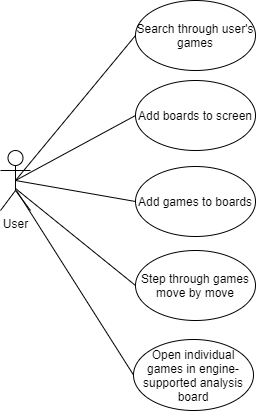

The diagram above was exported from draw.io. Its source (the exported page's mxGraphModel, read from the mxfile embedded in the PNG):
<mxGraphModel dx="1420" dy="834" grid="1" gridSize="10" guides="1" tooltips="1" connect="1" arrows="1" fold="1" page="1" pageScale="1" pageWidth="850" pageHeight="1100" math="0" shadow="0">
  <root>
    <mxCell id="0" />
    <mxCell id="1" parent="0" />
    <mxCell id="1bJULv8LImUO9oEE2r1u-3" value="User" style="shape=umlActor;verticalLabelPosition=bottom;verticalAlign=top;html=1;" vertex="1" parent="1">
      <mxGeometry x="230" y="320" width="30" height="60" as="geometry" />
    </mxCell>
    <mxCell id="1bJULv8LImUO9oEE2r1u-5" value="Search through user's games" style="ellipse;whiteSpace=wrap;html=1;" vertex="1" parent="1">
      <mxGeometry x="365" y="170" width="120" height="70" as="geometry" />
    </mxCell>
    <mxCell id="1bJULv8LImUO9oEE2r1u-6" value="Add boards to screen" style="ellipse;whiteSpace=wrap;html=1;" vertex="1" parent="1">
      <mxGeometry x="365" y="250" width="120" height="70" as="geometry" />
    </mxCell>
    <mxCell id="1bJULv8LImUO9oEE2r1u-7" value="Step through games move by move" style="ellipse;whiteSpace=wrap;html=1;" vertex="1" parent="1">
      <mxGeometry x="365" y="420" width="120" height="70" as="geometry" />
    </mxCell>
    <mxCell id="1bJULv8LImUO9oEE2r1u-8" value="Add games to boards" style="ellipse;whiteSpace=wrap;html=1;" vertex="1" parent="1">
      <mxGeometry x="365" y="336" width="120" height="70" as="geometry" />
    </mxCell>
    <mxCell id="1bJULv8LImUO9oEE2r1u-9" value="" style="endArrow=none;html=1;exitX=0.5;exitY=0.5;exitDx=0;exitDy=0;exitPerimeter=0;entryX=0;entryY=0.5;entryDx=0;entryDy=0;" edge="1" parent="1" source="1bJULv8LImUO9oEE2r1u-3" target="1bJULv8LImUO9oEE2r1u-5">
      <mxGeometry width="50" height="50" relative="1" as="geometry">
        <mxPoint x="250" y="360" as="sourcePoint" />
        <mxPoint x="360" y="220" as="targetPoint" />
      </mxGeometry>
    </mxCell>
    <mxCell id="1bJULv8LImUO9oEE2r1u-10" value="" style="endArrow=none;html=1;exitX=0.5;exitY=0.5;exitDx=0;exitDy=0;exitPerimeter=0;entryX=0;entryY=0.5;entryDx=0;entryDy=0;" edge="1" parent="1" source="1bJULv8LImUO9oEE2r1u-3" target="1bJULv8LImUO9oEE2r1u-6">
      <mxGeometry width="50" height="50" relative="1" as="geometry">
        <mxPoint x="255" y="360" as="sourcePoint" />
        <mxPoint x="370" y="230" as="targetPoint" />
      </mxGeometry>
    </mxCell>
    <mxCell id="1bJULv8LImUO9oEE2r1u-11" value="" style="endArrow=none;html=1;exitX=0.5;exitY=0.5;exitDx=0;exitDy=0;exitPerimeter=0;entryX=0;entryY=0.5;entryDx=0;entryDy=0;" edge="1" parent="1" source="1bJULv8LImUO9oEE2r1u-3" target="1bJULv8LImUO9oEE2r1u-8">
      <mxGeometry width="50" height="50" relative="1" as="geometry">
        <mxPoint x="265" y="370" as="sourcePoint" />
        <mxPoint x="380" y="240" as="targetPoint" />
      </mxGeometry>
    </mxCell>
    <mxCell id="1bJULv8LImUO9oEE2r1u-12" value="" style="endArrow=none;html=1;entryX=0;entryY=0.5;entryDx=0;entryDy=0;exitX=0.5;exitY=0.633;exitDx=0;exitDy=0;exitPerimeter=0;" edge="1" parent="1" source="1bJULv8LImUO9oEE2r1u-3" target="1bJULv8LImUO9oEE2r1u-7">
      <mxGeometry width="50" height="50" relative="1" as="geometry">
        <mxPoint x="250" y="350" as="sourcePoint" />
        <mxPoint x="360" y="450" as="targetPoint" />
      </mxGeometry>
    </mxCell>
    <mxCell id="1bJULv8LImUO9oEE2r1u-14" value="Open individual games in engine-supported analysis board" style="ellipse;whiteSpace=wrap;html=1;" vertex="1" parent="1">
      <mxGeometry x="363" y="509" width="120" height="71" as="geometry" />
    </mxCell>
    <mxCell id="1bJULv8LImUO9oEE2r1u-15" value="" style="endArrow=none;html=1;entryX=0;entryY=0.5;entryDx=0;entryDy=0;exitX=0.533;exitY=0.667;exitDx=0;exitDy=0;exitPerimeter=0;" edge="1" parent="1" source="1bJULv8LImUO9oEE2r1u-3" target="1bJULv8LImUO9oEE2r1u-14">
      <mxGeometry width="50" height="50" relative="1" as="geometry">
        <mxPoint x="250" y="430" as="sourcePoint" />
        <mxPoint x="365" y="525" as="targetPoint" />
      </mxGeometry>
    </mxCell>
  </root>
</mxGraphModel>